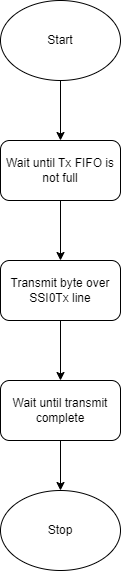

The diagram above was exported from draw.io. Its source (the exported page's mxGraphModel, read from the mxfile embedded in the PNG):
<mxGraphModel dx="1290" dy="557" grid="1" gridSize="10" guides="1" tooltips="1" connect="1" arrows="1" fold="1" page="1" pageScale="1" pageWidth="850" pageHeight="1100" math="0" shadow="0">
  <root>
    <mxCell id="0" />
    <mxCell id="1" parent="0" />
    <mxCell id="5AcUGyra3858EkVrkvy0-7" value="" style="edgeStyle=orthogonalEdgeStyle;rounded=0;orthogonalLoop=1;jettySize=auto;html=1;" edge="1" parent="1" source="5AcUGyra3858EkVrkvy0-1" target="5AcUGyra3858EkVrkvy0-2">
      <mxGeometry relative="1" as="geometry" />
    </mxCell>
    <mxCell id="5AcUGyra3858EkVrkvy0-1" value="Start" style="ellipse;whiteSpace=wrap;html=1;" vertex="1" parent="1">
      <mxGeometry x="365" y="50" width="120" height="80" as="geometry" />
    </mxCell>
    <mxCell id="5AcUGyra3858EkVrkvy0-8" value="" style="edgeStyle=orthogonalEdgeStyle;rounded=0;orthogonalLoop=1;jettySize=auto;html=1;" edge="1" parent="1" source="5AcUGyra3858EkVrkvy0-2" target="5AcUGyra3858EkVrkvy0-3">
      <mxGeometry relative="1" as="geometry" />
    </mxCell>
    <mxCell id="5AcUGyra3858EkVrkvy0-2" value="Wait until Tx FIFO is not full" style="rounded=1;whiteSpace=wrap;html=1;" vertex="1" parent="1">
      <mxGeometry x="365" y="190" width="120" height="60" as="geometry" />
    </mxCell>
    <mxCell id="5AcUGyra3858EkVrkvy0-9" value="" style="edgeStyle=orthogonalEdgeStyle;rounded=0;orthogonalLoop=1;jettySize=auto;html=1;" edge="1" parent="1" source="5AcUGyra3858EkVrkvy0-3" target="5AcUGyra3858EkVrkvy0-4">
      <mxGeometry relative="1" as="geometry" />
    </mxCell>
    <mxCell id="5AcUGyra3858EkVrkvy0-3" value="Transmit byte over SSI0Tx line" style="rounded=1;whiteSpace=wrap;html=1;" vertex="1" parent="1">
      <mxGeometry x="365" y="310" width="120" height="60" as="geometry" />
    </mxCell>
    <mxCell id="5AcUGyra3858EkVrkvy0-10" value="" style="edgeStyle=orthogonalEdgeStyle;rounded=0;orthogonalLoop=1;jettySize=auto;html=1;" edge="1" parent="1" source="5AcUGyra3858EkVrkvy0-4" target="5AcUGyra3858EkVrkvy0-6">
      <mxGeometry relative="1" as="geometry" />
    </mxCell>
    <mxCell id="5AcUGyra3858EkVrkvy0-4" value="Wait until transmit complete" style="rounded=1;whiteSpace=wrap;html=1;" vertex="1" parent="1">
      <mxGeometry x="365" y="430" width="120" height="60" as="geometry" />
    </mxCell>
    <mxCell id="5AcUGyra3858EkVrkvy0-6" value="Stop" style="ellipse;whiteSpace=wrap;html=1;" vertex="1" parent="1">
      <mxGeometry x="365" y="540" width="120" height="80" as="geometry" />
    </mxCell>
  </root>
</mxGraphModel>